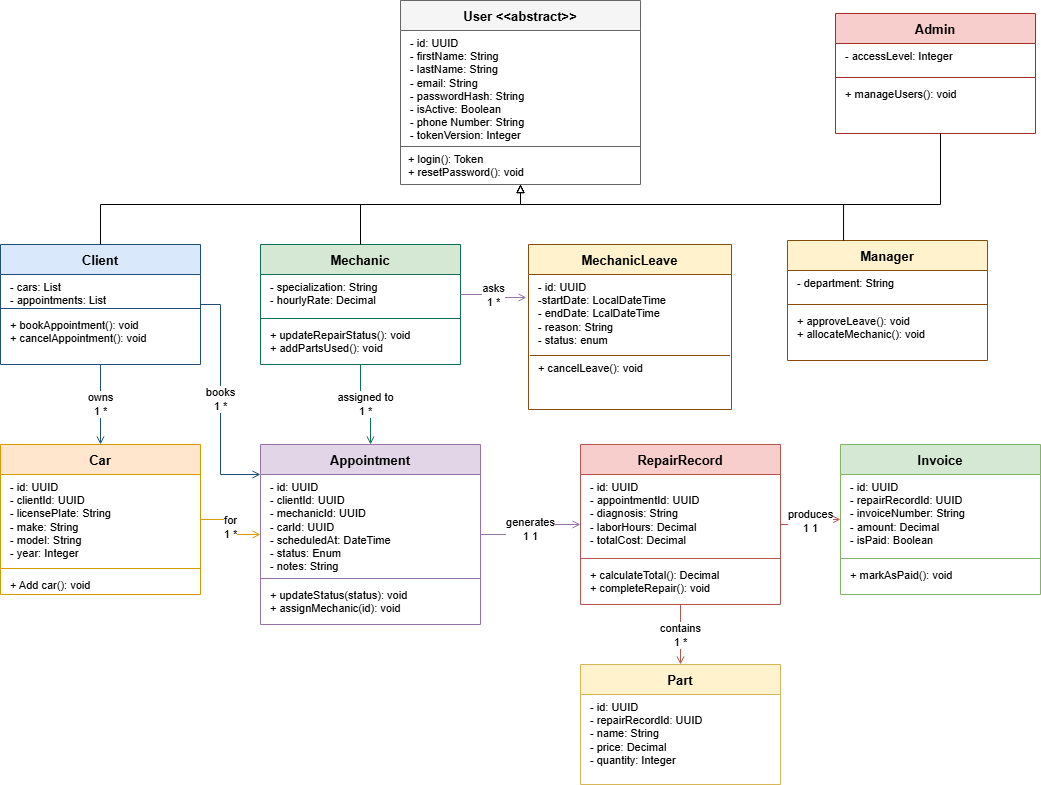

The diagram above was exported from draw.io. Its source (the exported page's mxGraphModel, read from the mxfile embedded in the PNG):
<mxGraphModel dx="1664" dy="1314" grid="0" gridSize="10" guides="1" tooltips="1" connect="1" arrows="1" fold="1" page="0" pageScale="1" pageWidth="850" pageHeight="1100" math="0" shadow="0">
  <root>
    <mxCell id="0" />
    <mxCell id="1" parent="0" />
    <mxCell id="user" parent="1" style="swimlane;fontStyle=1;align=center;startSize=30;fillColor=#f5f5f5;strokeColor=#666666;fontSize=13;" value="User &lt;&lt;abstract&gt;&gt;" vertex="1">
      <mxGeometry height="184" width="240" x="460" y="-4" as="geometry" />
    </mxCell>
    <mxCell id="user_attrs" parent="user" style="text;strokeColor=none;fillColor=none;align=left;verticalAlign=top;spacingLeft=8;fontSize=11;html=1;" value="- id: UUID&lt;br&gt;- firstName: String&lt;br&gt;- lastName: String&lt;br&gt;- email: String&lt;br&gt;- passwordHash: String&lt;br&gt;- isActive: Boolean&lt;div&gt;- phone Number: String&lt;/div&gt;&lt;div&gt;- tokenVersion: Integer&lt;/div&gt;" vertex="1">
      <mxGeometry height="90" width="240" y="30" as="geometry" />
    </mxCell>
    <mxCell id="user_div" parent="user" style="line;strokeWidth=1;fillColor=none;align=left;verticalAlign=middle;spacingTop=-1;spacingLeft=3;spacingRight=3;rotatable=0;labelPosition=right;points=[];portConstraint=eastwest;strokeColor=#666666;html=1;" value="" vertex="1">
      <mxGeometry height="8" width="240" y="142" as="geometry" />
    </mxCell>
    <mxCell id="user_methods" parent="user" style="text;strokeColor=none;fillColor=none;align=left;verticalAlign=top;spacingLeft=8;fontSize=11;html=1;" value="+ login(): Token&#10;+ resetPassword(): void" vertex="1">
      <mxGeometry height="32" width="240" x="-2" y="146" as="geometry" />
    </mxCell>
    <mxCell id="client" parent="1" style="swimlane;fontStyle=1;align=center;startSize=30;fillColor=#dae8fc;strokeColor=#1F4E79;fontSize=13;" value="Client" vertex="1">
      <mxGeometry height="120" width="200" x="60" y="240" as="geometry" />
    </mxCell>
    <mxCell id="client_attrs" parent="client" style="text;strokeColor=none;fillColor=none;align=left;verticalAlign=top;spacingLeft=8;fontSize=11;html=1;" value="- cars: List&lt;div&gt;- appointments: List&lt;/div&gt;" vertex="1">
      <mxGeometry height="30" width="200" y="30" as="geometry" />
    </mxCell>
    <mxCell id="client_div" parent="client" style="line;strokeWidth=1;strokeColor=#1F4E79;html=1;" value="" vertex="1">
      <mxGeometry height="8" width="200" y="60" as="geometry" />
    </mxCell>
    <mxCell id="client_methods" parent="client" style="text;strokeColor=none;fillColor=none;align=left;verticalAlign=top;spacingLeft=8;fontSize=11;html=1;" value="+ bookAppointment(): void&lt;br&gt;+ cancelAppointment(): void" vertex="1">
      <mxGeometry height="52" width="200" y="68" as="geometry" />
    </mxCell>
    <mxCell id="mechanic" parent="1" style="swimlane;fontStyle=1;align=center;startSize=30;fillColor=#d5e8d4;strokeColor=#0F6E56;fontSize=13;" value="Mechanic" vertex="1">
      <mxGeometry height="120" width="200" x="320" y="240" as="geometry" />
    </mxCell>
    <mxCell id="mech_attrs" parent="mechanic" style="text;strokeColor=none;fillColor=none;align=left;verticalAlign=top;spacingLeft=8;fontSize=11;html=1;" value="- specialization: String&#10;- hourlyRate: Decimal" vertex="1">
      <mxGeometry height="40" width="200" y="30" as="geometry" />
    </mxCell>
    <mxCell id="mech_div" parent="mechanic" style="line;strokeWidth=1;strokeColor=#0F6E56;html=1;" value="" vertex="1">
      <mxGeometry height="8" width="200" y="70" as="geometry" />
    </mxCell>
    <mxCell id="mech_methods" parent="mechanic" style="text;strokeColor=none;fillColor=none;align=left;verticalAlign=top;spacingLeft=8;fontSize=11;html=1;" value="+ updateRepairStatus(): void&#10;+ addPartsUsed(): void" vertex="1">
      <mxGeometry height="42" width="200" y="78" as="geometry" />
    </mxCell>
    <mxCell id="manager" parent="1" style="swimlane;fontStyle=1;align=center;startSize=30;fillColor=#fff2cc;strokeColor=#854F0B;fontSize=13;" value="Manager" vertex="1">
      <mxGeometry height="120" width="200" x="847" y="236" as="geometry" />
    </mxCell>
    <mxCell id="mgr_attrs" parent="manager" style="text;strokeColor=none;fillColor=none;align=left;verticalAlign=top;spacingLeft=8;fontSize=11;html=1;" value="- department: String" vertex="1">
      <mxGeometry height="30" width="200" y="30" as="geometry" />
    </mxCell>
    <mxCell id="mgr_div" parent="manager" style="line;strokeWidth=1;strokeColor=#854F0B;html=1;" value="" vertex="1">
      <mxGeometry height="8" width="200" y="60" as="geometry" />
    </mxCell>
    <mxCell id="mgr_methods" parent="manager" style="text;strokeColor=none;fillColor=none;align=left;verticalAlign=top;spacingLeft=8;fontSize=11;html=1;" value="+ approveLeave(): void&lt;br&gt;+ allocateMechanic(): void" vertex="1">
      <mxGeometry height="52" width="200" y="68" as="geometry" />
    </mxCell>
    <mxCell id="admin" parent="1" style="swimlane;fontStyle=1;align=center;startSize=30;fillColor=#f8cecc;strokeColor=#A32D2D;fontSize=13;" value="Admin" vertex="1">
      <mxGeometry height="120" width="200" x="895" y="9" as="geometry" />
    </mxCell>
    <mxCell id="adm_attrs" parent="admin" style="text;strokeColor=none;fillColor=none;align=left;verticalAlign=top;spacingLeft=8;fontSize=11;html=1;" value="- accessLevel: Integer" vertex="1">
      <mxGeometry height="30" width="200" y="30" as="geometry" />
    </mxCell>
    <mxCell id="adm_div" parent="admin" style="line;strokeWidth=1;strokeColor=#A32D2D;html=1;" value="" vertex="1">
      <mxGeometry height="8" width="200" y="60" as="geometry" />
    </mxCell>
    <mxCell id="adm_methods" parent="admin" style="text;strokeColor=none;fillColor=none;align=left;verticalAlign=top;spacingLeft=8;fontSize=11;html=1;" value="+ manageUsers(): void" vertex="1">
      <mxGeometry height="52" width="200" y="68" as="geometry" />
    </mxCell>
    <mxCell id="inh1" edge="1" parent="1" source="client" style="edgeStyle=orthogonalEdgeStyle;rounded=0;html=1;endArrow=block;endFill=0;strokeColor=#000000;" target="user">
      <mxGeometry relative="1" as="geometry">
        <Array as="points">
          <mxPoint x="160" y="200" />
          <mxPoint x="580" y="200" />
        </Array>
      </mxGeometry>
    </mxCell>
    <mxCell id="inh2" edge="1" parent="1" source="mechanic" style="edgeStyle=orthogonalEdgeStyle;rounded=0;html=1;endArrow=block;endFill=0;strokeColor=#000000;" target="user">
      <mxGeometry relative="1" as="geometry">
        <Array as="points">
          <mxPoint x="420" y="200" />
          <mxPoint x="580" y="200" />
        </Array>
      </mxGeometry>
    </mxCell>
    <mxCell id="inh3" edge="1" parent="1" source="manager" style="edgeStyle=orthogonalEdgeStyle;rounded=0;html=1;endArrow=block;endFill=0;strokeColor=#000000;" target="user">
      <mxGeometry relative="1" as="geometry">
        <Array as="points">
          <mxPoint x="903" y="200" />
          <mxPoint x="580" y="200" />
        </Array>
      </mxGeometry>
    </mxCell>
    <mxCell id="inh4" edge="1" parent="1" source="admin" style="edgeStyle=orthogonalEdgeStyle;rounded=0;html=1;endArrow=block;endFill=0;strokeColor=#000000;" target="user">
      <mxGeometry relative="1" as="geometry">
        <Array as="points">
          <mxPoint x="1000" y="200" />
          <mxPoint x="580" y="200" />
        </Array>
      </mxGeometry>
    </mxCell>
    <mxCell id="car" parent="1" style="swimlane;fontStyle=1;align=center;startSize=30;fillColor=#ffe6cc;strokeColor=#d79b00;fontSize=13;" value="Car" vertex="1">
      <mxGeometry height="150" width="200" x="60" y="440" as="geometry" />
    </mxCell>
    <mxCell id="car_attrs" parent="car" style="text;strokeColor=none;fillColor=none;align=left;verticalAlign=top;spacingLeft=8;fontSize=11;html=1;" value="- id: UUID&#10;- clientId: UUID&#10;- licensePlate: String&#10;- make: String&#10;- model: String&#10;- year: Integer" vertex="1">
      <mxGeometry height="90" width="200" y="30" as="geometry" />
    </mxCell>
    <mxCell id="car_div" parent="car" style="line;strokeWidth=1;strokeColor=#d79b00;html=1;" value="" vertex="1">
      <mxGeometry height="8" width="200" y="120" as="geometry" />
    </mxCell>
    <mxCell id="car_methods" parent="car" style="text;strokeColor=none;fillColor=none;align=left;verticalAlign=top;spacingLeft=8;fontSize=11;html=1;" value="+ Add car(): void" vertex="1">
      <mxGeometry height="22" width="200" y="128" as="geometry" />
    </mxCell>
    <mxCell id="appt" parent="1" style="swimlane;fontStyle=1;align=center;startSize=30;fillColor=#e1d5e7;strokeColor=#9673a6;fontSize=13;" value="Appointment" vertex="1">
      <mxGeometry height="180" width="220" x="320" y="440" as="geometry" />
    </mxCell>
    <mxCell id="appt_attrs" parent="appt" style="text;strokeColor=none;fillColor=none;align=left;verticalAlign=top;spacingLeft=8;fontSize=11;html=1;" value="- id: UUID&lt;br&gt;- clientId: UUID&lt;br&gt;- mechanicId: UUID&lt;br&gt;- carId: UUID&lt;br&gt;- scheduledAt: DateTime&lt;br&gt;- status: Enum&lt;div&gt;- notes: String&lt;/div&gt;" vertex="1">
      <mxGeometry height="90" width="220" y="30" as="geometry" />
    </mxCell>
    <mxCell id="appt_div" parent="appt" style="line;strokeWidth=1;strokeColor=#9673a6;html=1;" value="" vertex="1">
      <mxGeometry height="8" width="220" y="130" as="geometry" />
    </mxCell>
    <mxCell id="appt_methods" parent="appt" style="text;strokeColor=none;fillColor=none;align=left;verticalAlign=top;spacingLeft=8;fontSize=11;html=1;" value="+ updateStatus(status): void&#10;+ assignMechanic(id): void" vertex="1">
      <mxGeometry height="42" width="220" y="138" as="geometry" />
    </mxCell>
    <mxCell id="repair" parent="1" style="swimlane;fontStyle=1;align=center;startSize=30;fillColor=#f8cecc;strokeColor=#b85450;fontSize=13;" value="RepairRecord" vertex="1">
      <mxGeometry height="160" width="200" x="640" y="440" as="geometry" />
    </mxCell>
    <mxCell id="rep_attrs" parent="repair" style="text;strokeColor=none;fillColor=none;align=left;verticalAlign=top;spacingLeft=8;fontSize=11;html=1;" value="- id: UUID&#10;- appointmentId: UUID&#10;- diagnosis: String&#10;- laborHours: Decimal&#10;- totalCost: Decimal" vertex="1">
      <mxGeometry height="80" width="200" y="30" as="geometry" />
    </mxCell>
    <mxCell id="rep_div" parent="repair" style="line;strokeWidth=1;strokeColor=#b85450;html=1;" value="" vertex="1">
      <mxGeometry height="8" width="200" y="110" as="geometry" />
    </mxCell>
    <mxCell id="rep_methods" parent="repair" style="text;strokeColor=none;fillColor=none;align=left;verticalAlign=top;spacingLeft=8;fontSize=11;html=1;" value="+ calculateTotal(): Decimal&#10;+ completeRepair(): void" vertex="1">
      <mxGeometry height="42" width="200" y="118" as="geometry" />
    </mxCell>
    <mxCell id="invoice" parent="1" style="swimlane;fontStyle=1;align=center;startSize=30;fillColor=#d5e8d4;strokeColor=#82b366;fontSize=13;" value="Invoice" vertex="1">
      <mxGeometry height="150" width="200" x="900" y="440" as="geometry" />
    </mxCell>
    <mxCell id="inv_attrs" parent="invoice" style="text;strokeColor=none;fillColor=none;align=left;verticalAlign=top;spacingLeft=8;fontSize=11;html=1;" value="- id: UUID&#10;- repairRecordId: UUID&#10;- invoiceNumber: String&#10;- amount: Decimal&#10;- isPaid: Boolean" vertex="1">
      <mxGeometry height="80" width="200" y="30" as="geometry" />
    </mxCell>
    <mxCell id="inv_div" parent="invoice" style="line;strokeWidth=1;strokeColor=#82b366;html=1;" value="" vertex="1">
      <mxGeometry height="8" width="200" y="110" as="geometry" />
    </mxCell>
    <mxCell id="inv_methods" parent="invoice" style="text;strokeColor=none;fillColor=none;align=left;verticalAlign=top;spacingLeft=8;fontSize=11;html=1;" value="+ markAsPaid(): void" vertex="1">
      <mxGeometry height="32" width="200" y="118" as="geometry" />
    </mxCell>
    <mxCell id="part" parent="1" style="swimlane;fontStyle=1;align=center;startSize=30;fillColor=#fff2cc;strokeColor=#d6b656;fontSize=13;" value="Part" vertex="1">
      <mxGeometry height="120" width="200" x="640" y="660" as="geometry" />
    </mxCell>
    <mxCell id="part_attrs" parent="part" style="text;strokeColor=none;fillColor=none;align=left;verticalAlign=top;spacingLeft=8;fontSize=11;html=1;" value="- id: UUID&#10;- repairRecordId: UUID&#10;- name: String&#10;- price: Decimal&#10;- quantity: Integer" vertex="1">
      <mxGeometry height="90" width="200" y="30" as="geometry" />
    </mxCell>
    <mxCell id="rel1" edge="1" parent="1" source="client" style="edgeStyle=orthogonalEdgeStyle;rounded=0;html=1;endArrow=open;endFill=0;strokeColor=#1F4E79;" target="car" value="owns&#10;1       *">
      <mxGeometry relative="1" as="geometry" />
    </mxCell>
    <mxCell id="rel2" edge="1" parent="1" source="client" style="edgeStyle=orthogonalEdgeStyle;rounded=0;html=1;endArrow=open;endFill=0;strokeColor=#1F4E79;" target="appt" value="books&#10;1       *">
      <mxGeometry relative="1" as="geometry">
        <Array as="points">
          <mxPoint x="280" y="300" />
          <mxPoint x="280" y="470" />
        </Array>
      </mxGeometry>
    </mxCell>
    <mxCell id="rel3" edge="1" parent="1" source="mechanic" style="edgeStyle=orthogonalEdgeStyle;rounded=0;html=1;endArrow=open;endFill=0;strokeColor=#0F6E56;" target="appt" value="assigned to&#10;1       *">
      <mxGeometry relative="1" as="geometry" />
    </mxCell>
    <mxCell id="rel4" edge="1" parent="1" source="car" style="edgeStyle=orthogonalEdgeStyle;rounded=0;html=1;endArrow=open;endFill=0;strokeColor=#d79b00;" target="appt" value="for&#10;1       *">
      <mxGeometry relative="1" as="geometry" />
    </mxCell>
    <mxCell id="rel5" edge="1" parent="1" source="appt" style="edgeStyle=orthogonalEdgeStyle;rounded=0;html=1;endArrow=open;endFill=0;strokeColor=#9673a6;" target="repair" value="generates&#10;1       1">
      <mxGeometry relative="1" as="geometry" />
    </mxCell>
    <mxCell id="rel6" edge="1" parent="1" source="repair" style="edgeStyle=orthogonalEdgeStyle;rounded=0;html=1;endArrow=open;endFill=0;strokeColor=#b85450;" target="invoice" value="produces&#10;1       1">
      <mxGeometry relative="1" as="geometry" />
    </mxCell>
    <mxCell id="rel7" edge="1" parent="1" source="repair" style="edgeStyle=orthogonalEdgeStyle;rounded=0;html=1;endArrow=open;endFill=0;strokeColor=#b85450;" target="part" value="contains&#10;1       *">
      <mxGeometry relative="1" as="geometry" />
    </mxCell>
    <mxCell id="ZP67AUFk2K_3x5aP7prF-2" parent="1" style="swimlane;fontStyle=1;align=center;startSize=30;fillColor=#fff2cc;strokeColor=#854F0B;fontSize=13;" value="MechanicLeave" vertex="1">
      <mxGeometry height="165" width="203" x="588" y="240" as="geometry" />
    </mxCell>
    <mxCell id="ZP67AUFk2K_3x5aP7prF-3" parent="ZP67AUFk2K_3x5aP7prF-2" style="text;strokeColor=none;fillColor=none;align=left;verticalAlign=top;spacingLeft=8;fontSize=11;html=1;" value="- id: UUID&lt;div&gt;-startDate: LocalDateTime&lt;/div&gt;&lt;div&gt;- endDate: LcalDateTime&lt;/div&gt;&lt;div&gt;- reason: String&lt;/div&gt;&lt;div&gt;- status: enum&lt;/div&gt;&lt;div&gt;&lt;br&gt;&lt;/div&gt;" vertex="1">
      <mxGeometry height="78" width="200" y="30" as="geometry" />
    </mxCell>
    <mxCell id="ZP67AUFk2K_3x5aP7prF-4" parent="ZP67AUFk2K_3x5aP7prF-2" style="line;strokeWidth=1;strokeColor=#854F0B;html=1;" value="" vertex="1">
      <mxGeometry height="8" width="200" x="1.5" y="107" as="geometry" />
    </mxCell>
    <mxCell id="ZP67AUFk2K_3x5aP7prF-5" parent="ZP67AUFk2K_3x5aP7prF-2" style="text;strokeColor=none;fillColor=none;align=left;verticalAlign=top;spacingLeft=8;fontSize=11;html=1;" value="+ cancelLeave(): void" vertex="1">
      <mxGeometry height="54" width="203" y="111" as="geometry" />
    </mxCell>
    <mxCell id="ZP67AUFk2K_3x5aP7prF-6" edge="1" parent="1" source="mech_attrs" style="edgeStyle=orthogonalEdgeStyle;rounded=0;html=1;endArrow=open;endFill=0;strokeColor=#9673a6;exitX=1;exitY=0.5;exitDx=0;exitDy=0;" value="asks&lt;br&gt;1 *">
      <mxGeometry relative="1" x="-0.0069" as="geometry">
        <mxPoint as="offset" />
        <mxPoint x="531" y="325" as="sourcePoint" />
        <mxPoint x="586" y="293" as="targetPoint" />
      </mxGeometry>
    </mxCell>
  </root>
</mxGraphModel>